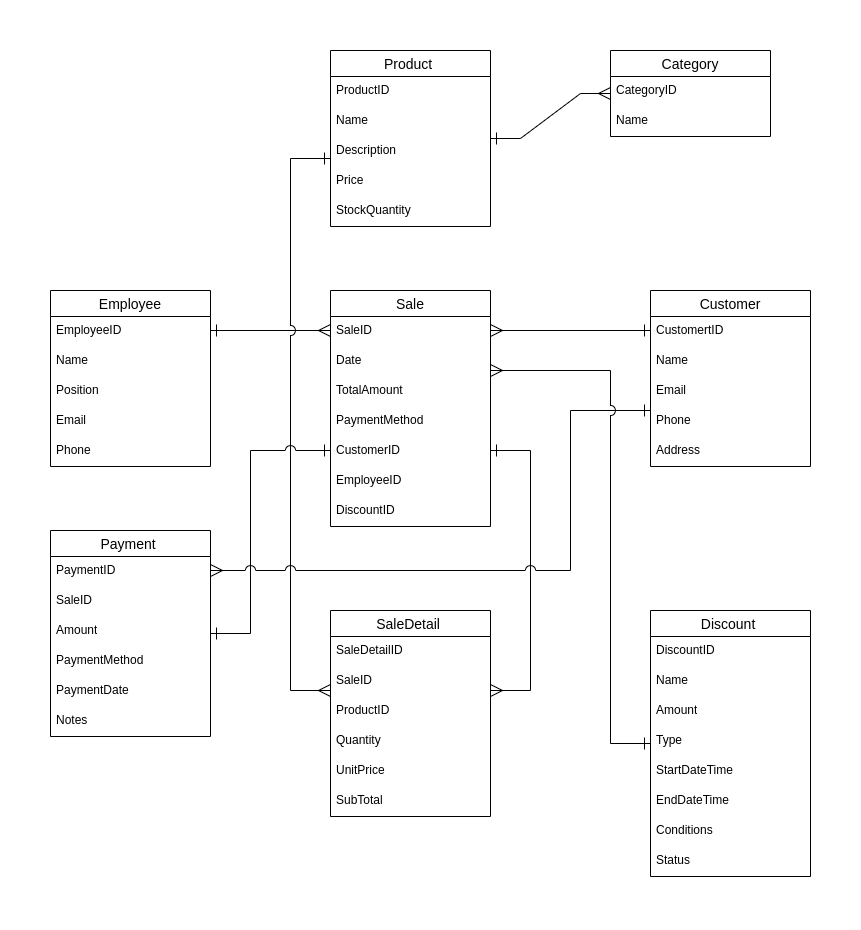

The diagram above was exported from draw.io. Its source (the exported page's mxGraphModel, read from the mxfile embedded in the PNG):
<mxGraphModel dx="880" dy="535" grid="1" gridSize="10" guides="1" tooltips="1" connect="1" arrows="1" fold="1" page="1" pageScale="1" pageWidth="850" pageHeight="1100" math="0" shadow="0">
  <root>
    <mxCell id="0" />
    <mxCell id="1" parent="0" />
    <mxCell id="y_VfSDoineU-YyAkOvzb-1" value="Product " style="swimlane;fontStyle=0;childLayout=stackLayout;horizontal=1;startSize=26;horizontalStack=0;resizeParent=1;resizeParentMax=0;resizeLast=0;collapsible=1;marginBottom=0;align=center;fontSize=14;" vertex="1" parent="1">
      <mxGeometry x="320" y="40" width="160" height="176" as="geometry" />
    </mxCell>
    <mxCell id="y_VfSDoineU-YyAkOvzb-2" value="ProductID" style="text;strokeColor=none;fillColor=none;spacingLeft=4;spacingRight=4;overflow=hidden;rotatable=0;points=[[0,0.5],[1,0.5]];portConstraint=eastwest;fontSize=12;whiteSpace=wrap;html=1;" vertex="1" parent="y_VfSDoineU-YyAkOvzb-1">
      <mxGeometry y="26" width="160" height="30" as="geometry" />
    </mxCell>
    <mxCell id="y_VfSDoineU-YyAkOvzb-3" value="Name" style="text;strokeColor=none;fillColor=none;spacingLeft=4;spacingRight=4;overflow=hidden;rotatable=0;points=[[0,0.5],[1,0.5]];portConstraint=eastwest;fontSize=12;whiteSpace=wrap;html=1;" vertex="1" parent="y_VfSDoineU-YyAkOvzb-1">
      <mxGeometry y="56" width="160" height="30" as="geometry" />
    </mxCell>
    <mxCell id="y_VfSDoineU-YyAkOvzb-5" value="Description" style="text;strokeColor=none;fillColor=none;spacingLeft=4;spacingRight=4;overflow=hidden;rotatable=0;points=[[0,0.5],[1,0.5]];portConstraint=eastwest;fontSize=12;whiteSpace=wrap;html=1;" vertex="1" parent="y_VfSDoineU-YyAkOvzb-1">
      <mxGeometry y="86" width="160" height="30" as="geometry" />
    </mxCell>
    <mxCell id="y_VfSDoineU-YyAkOvzb-4" value="Price" style="text;strokeColor=none;fillColor=none;spacingLeft=4;spacingRight=4;overflow=hidden;rotatable=0;points=[[0,0.5],[1,0.5]];portConstraint=eastwest;fontSize=12;whiteSpace=wrap;html=1;" vertex="1" parent="y_VfSDoineU-YyAkOvzb-1">
      <mxGeometry y="116" width="160" height="30" as="geometry" />
    </mxCell>
    <mxCell id="y_VfSDoineU-YyAkOvzb-6" value="StockQuantity" style="text;strokeColor=none;fillColor=none;spacingLeft=4;spacingRight=4;overflow=hidden;rotatable=0;points=[[0,0.5],[1,0.5]];portConstraint=eastwest;fontSize=12;whiteSpace=wrap;html=1;" vertex="1" parent="y_VfSDoineU-YyAkOvzb-1">
      <mxGeometry y="146" width="160" height="30" as="geometry" />
    </mxCell>
    <mxCell id="y_VfSDoineU-YyAkOvzb-8" value="Category" style="swimlane;fontStyle=0;childLayout=stackLayout;horizontal=1;startSize=26;horizontalStack=0;resizeParent=1;resizeParentMax=0;resizeLast=0;collapsible=1;marginBottom=0;align=center;fontSize=14;" vertex="1" parent="1">
      <mxGeometry x="600" y="40" width="160" height="86" as="geometry" />
    </mxCell>
    <mxCell id="y_VfSDoineU-YyAkOvzb-9" value="CategoryID" style="text;strokeColor=none;fillColor=none;spacingLeft=4;spacingRight=4;overflow=hidden;rotatable=0;points=[[0,0.5],[1,0.5]];portConstraint=eastwest;fontSize=12;whiteSpace=wrap;html=1;" vertex="1" parent="y_VfSDoineU-YyAkOvzb-8">
      <mxGeometry y="26" width="160" height="30" as="geometry" />
    </mxCell>
    <mxCell id="y_VfSDoineU-YyAkOvzb-10" value="Name" style="text;strokeColor=none;fillColor=none;spacingLeft=4;spacingRight=4;overflow=hidden;rotatable=0;points=[[0,0.5],[1,0.5]];portConstraint=eastwest;fontSize=12;whiteSpace=wrap;html=1;" vertex="1" parent="y_VfSDoineU-YyAkOvzb-8">
      <mxGeometry y="56" width="160" height="30" as="geometry" />
    </mxCell>
    <mxCell id="y_VfSDoineU-YyAkOvzb-14" value="Customer" style="swimlane;fontStyle=0;childLayout=stackLayout;horizontal=1;startSize=26;horizontalStack=0;resizeParent=1;resizeParentMax=0;resizeLast=0;collapsible=1;marginBottom=0;align=center;fontSize=14;" vertex="1" parent="1">
      <mxGeometry x="640" y="280" width="160" height="176" as="geometry" />
    </mxCell>
    <mxCell id="y_VfSDoineU-YyAkOvzb-15" value="CustomertID" style="text;strokeColor=none;fillColor=none;spacingLeft=4;spacingRight=4;overflow=hidden;rotatable=0;points=[[0,0.5],[1,0.5]];portConstraint=eastwest;fontSize=12;whiteSpace=wrap;html=1;" vertex="1" parent="y_VfSDoineU-YyAkOvzb-14">
      <mxGeometry y="26" width="160" height="30" as="geometry" />
    </mxCell>
    <mxCell id="y_VfSDoineU-YyAkOvzb-16" value="Name" style="text;strokeColor=none;fillColor=none;spacingLeft=4;spacingRight=4;overflow=hidden;rotatable=0;points=[[0,0.5],[1,0.5]];portConstraint=eastwest;fontSize=12;whiteSpace=wrap;html=1;" vertex="1" parent="y_VfSDoineU-YyAkOvzb-14">
      <mxGeometry y="56" width="160" height="30" as="geometry" />
    </mxCell>
    <mxCell id="y_VfSDoineU-YyAkOvzb-17" value="Email" style="text;strokeColor=none;fillColor=none;spacingLeft=4;spacingRight=4;overflow=hidden;rotatable=0;points=[[0,0.5],[1,0.5]];portConstraint=eastwest;fontSize=12;whiteSpace=wrap;html=1;" vertex="1" parent="y_VfSDoineU-YyAkOvzb-14">
      <mxGeometry y="86" width="160" height="30" as="geometry" />
    </mxCell>
    <mxCell id="y_VfSDoineU-YyAkOvzb-18" value="Phone" style="text;strokeColor=none;fillColor=none;spacingLeft=4;spacingRight=4;overflow=hidden;rotatable=0;points=[[0,0.5],[1,0.5]];portConstraint=eastwest;fontSize=12;whiteSpace=wrap;html=1;" vertex="1" parent="y_VfSDoineU-YyAkOvzb-14">
      <mxGeometry y="116" width="160" height="30" as="geometry" />
    </mxCell>
    <mxCell id="y_VfSDoineU-YyAkOvzb-19" value="Address" style="text;strokeColor=none;fillColor=none;spacingLeft=4;spacingRight=4;overflow=hidden;rotatable=0;points=[[0,0.5],[1,0.5]];portConstraint=eastwest;fontSize=12;whiteSpace=wrap;html=1;" vertex="1" parent="y_VfSDoineU-YyAkOvzb-14">
      <mxGeometry y="146" width="160" height="30" as="geometry" />
    </mxCell>
    <mxCell id="y_VfSDoineU-YyAkOvzb-20" value="Employee" style="swimlane;fontStyle=0;childLayout=stackLayout;horizontal=1;startSize=26;horizontalStack=0;resizeParent=1;resizeParentMax=0;resizeLast=0;collapsible=1;marginBottom=0;align=center;fontSize=14;" vertex="1" parent="1">
      <mxGeometry x="40" y="280" width="160" height="176" as="geometry" />
    </mxCell>
    <mxCell id="y_VfSDoineU-YyAkOvzb-21" value="EmployeeID" style="text;strokeColor=none;fillColor=none;spacingLeft=4;spacingRight=4;overflow=hidden;rotatable=0;points=[[0,0.5],[1,0.5]];portConstraint=eastwest;fontSize=12;whiteSpace=wrap;html=1;" vertex="1" parent="y_VfSDoineU-YyAkOvzb-20">
      <mxGeometry y="26" width="160" height="30" as="geometry" />
    </mxCell>
    <mxCell id="y_VfSDoineU-YyAkOvzb-22" value="Name" style="text;strokeColor=none;fillColor=none;spacingLeft=4;spacingRight=4;overflow=hidden;rotatable=0;points=[[0,0.5],[1,0.5]];portConstraint=eastwest;fontSize=12;whiteSpace=wrap;html=1;" vertex="1" parent="y_VfSDoineU-YyAkOvzb-20">
      <mxGeometry y="56" width="160" height="30" as="geometry" />
    </mxCell>
    <mxCell id="y_VfSDoineU-YyAkOvzb-23" value="Position" style="text;strokeColor=none;fillColor=none;spacingLeft=4;spacingRight=4;overflow=hidden;rotatable=0;points=[[0,0.5],[1,0.5]];portConstraint=eastwest;fontSize=12;whiteSpace=wrap;html=1;" vertex="1" parent="y_VfSDoineU-YyAkOvzb-20">
      <mxGeometry y="86" width="160" height="30" as="geometry" />
    </mxCell>
    <mxCell id="y_VfSDoineU-YyAkOvzb-25" value="Email" style="text;strokeColor=none;fillColor=none;spacingLeft=4;spacingRight=4;overflow=hidden;rotatable=0;points=[[0,0.5],[1,0.5]];portConstraint=eastwest;fontSize=12;whiteSpace=wrap;html=1;" vertex="1" parent="y_VfSDoineU-YyAkOvzb-20">
      <mxGeometry y="116" width="160" height="30" as="geometry" />
    </mxCell>
    <mxCell id="y_VfSDoineU-YyAkOvzb-24" value="Phone" style="text;strokeColor=none;fillColor=none;spacingLeft=4;spacingRight=4;overflow=hidden;rotatable=0;points=[[0,0.5],[1,0.5]];portConstraint=eastwest;fontSize=12;whiteSpace=wrap;html=1;" vertex="1" parent="y_VfSDoineU-YyAkOvzb-20">
      <mxGeometry y="146" width="160" height="30" as="geometry" />
    </mxCell>
    <mxCell id="y_VfSDoineU-YyAkOvzb-26" value="Sale" style="swimlane;fontStyle=0;childLayout=stackLayout;horizontal=1;startSize=26;horizontalStack=0;resizeParent=1;resizeParentMax=0;resizeLast=0;collapsible=1;marginBottom=0;align=center;fontSize=14;" vertex="1" parent="1">
      <mxGeometry x="320" y="280" width="160" height="236" as="geometry" />
    </mxCell>
    <mxCell id="y_VfSDoineU-YyAkOvzb-27" value="SaleID" style="text;strokeColor=none;fillColor=none;spacingLeft=4;spacingRight=4;overflow=hidden;rotatable=0;points=[[0,0.5],[1,0.5]];portConstraint=eastwest;fontSize=12;whiteSpace=wrap;html=1;" vertex="1" parent="y_VfSDoineU-YyAkOvzb-26">
      <mxGeometry y="26" width="160" height="30" as="geometry" />
    </mxCell>
    <mxCell id="y_VfSDoineU-YyAkOvzb-28" value="Date" style="text;strokeColor=none;fillColor=none;spacingLeft=4;spacingRight=4;overflow=hidden;rotatable=0;points=[[0,0.5],[1,0.5]];portConstraint=eastwest;fontSize=12;whiteSpace=wrap;html=1;" vertex="1" parent="y_VfSDoineU-YyAkOvzb-26">
      <mxGeometry y="56" width="160" height="30" as="geometry" />
    </mxCell>
    <mxCell id="y_VfSDoineU-YyAkOvzb-29" value="TotalAmount" style="text;strokeColor=none;fillColor=none;spacingLeft=4;spacingRight=4;overflow=hidden;rotatable=0;points=[[0,0.5],[1,0.5]];portConstraint=eastwest;fontSize=12;whiteSpace=wrap;html=1;" vertex="1" parent="y_VfSDoineU-YyAkOvzb-26">
      <mxGeometry y="86" width="160" height="30" as="geometry" />
    </mxCell>
    <mxCell id="y_VfSDoineU-YyAkOvzb-30" value="PaymentMethod" style="text;strokeColor=none;fillColor=none;spacingLeft=4;spacingRight=4;overflow=hidden;rotatable=0;points=[[0,0.5],[1,0.5]];portConstraint=eastwest;fontSize=12;whiteSpace=wrap;html=1;" vertex="1" parent="y_VfSDoineU-YyAkOvzb-26">
      <mxGeometry y="116" width="160" height="30" as="geometry" />
    </mxCell>
    <mxCell id="y_VfSDoineU-YyAkOvzb-31" value="CustomerID" style="text;strokeColor=none;fillColor=none;spacingLeft=4;spacingRight=4;overflow=hidden;rotatable=0;points=[[0,0.5],[1,0.5]];portConstraint=eastwest;fontSize=12;whiteSpace=wrap;html=1;" vertex="1" parent="y_VfSDoineU-YyAkOvzb-26">
      <mxGeometry y="146" width="160" height="30" as="geometry" />
    </mxCell>
    <mxCell id="y_VfSDoineU-YyAkOvzb-32" value="EmployeeID" style="text;strokeColor=none;fillColor=none;spacingLeft=4;spacingRight=4;overflow=hidden;rotatable=0;points=[[0,0.5],[1,0.5]];portConstraint=eastwest;fontSize=12;whiteSpace=wrap;html=1;" vertex="1" parent="y_VfSDoineU-YyAkOvzb-26">
      <mxGeometry y="176" width="160" height="30" as="geometry" />
    </mxCell>
    <mxCell id="y_VfSDoineU-YyAkOvzb-57" value="DiscountID" style="text;strokeColor=none;fillColor=none;spacingLeft=4;spacingRight=4;overflow=hidden;rotatable=0;points=[[0,0.5],[1,0.5]];portConstraint=eastwest;fontSize=12;whiteSpace=wrap;html=1;" vertex="1" parent="y_VfSDoineU-YyAkOvzb-26">
      <mxGeometry y="206" width="160" height="30" as="geometry" />
    </mxCell>
    <mxCell id="y_VfSDoineU-YyAkOvzb-33" value="SaleDetail " style="swimlane;fontStyle=0;childLayout=stackLayout;horizontal=1;startSize=26;horizontalStack=0;resizeParent=1;resizeParentMax=0;resizeLast=0;collapsible=1;marginBottom=0;align=center;fontSize=14;" vertex="1" parent="1">
      <mxGeometry x="320" y="600" width="160" height="206" as="geometry" />
    </mxCell>
    <mxCell id="y_VfSDoineU-YyAkOvzb-34" value="SaleDetailID" style="text;strokeColor=none;fillColor=none;spacingLeft=4;spacingRight=4;overflow=hidden;rotatable=0;points=[[0,0.5],[1,0.5]];portConstraint=eastwest;fontSize=12;whiteSpace=wrap;html=1;" vertex="1" parent="y_VfSDoineU-YyAkOvzb-33">
      <mxGeometry y="26" width="160" height="30" as="geometry" />
    </mxCell>
    <mxCell id="y_VfSDoineU-YyAkOvzb-35" value="SaleID" style="text;strokeColor=none;fillColor=none;spacingLeft=4;spacingRight=4;overflow=hidden;rotatable=0;points=[[0,0.5],[1,0.5]];portConstraint=eastwest;fontSize=12;whiteSpace=wrap;html=1;" vertex="1" parent="y_VfSDoineU-YyAkOvzb-33">
      <mxGeometry y="56" width="160" height="30" as="geometry" />
    </mxCell>
    <mxCell id="y_VfSDoineU-YyAkOvzb-36" value="ProductID" style="text;strokeColor=none;fillColor=none;spacingLeft=4;spacingRight=4;overflow=hidden;rotatable=0;points=[[0,0.5],[1,0.5]];portConstraint=eastwest;fontSize=12;whiteSpace=wrap;html=1;" vertex="1" parent="y_VfSDoineU-YyAkOvzb-33">
      <mxGeometry y="86" width="160" height="30" as="geometry" />
    </mxCell>
    <mxCell id="y_VfSDoineU-YyAkOvzb-37" value="Quantity" style="text;strokeColor=none;fillColor=none;spacingLeft=4;spacingRight=4;overflow=hidden;rotatable=0;points=[[0,0.5],[1,0.5]];portConstraint=eastwest;fontSize=12;whiteSpace=wrap;html=1;" vertex="1" parent="y_VfSDoineU-YyAkOvzb-33">
      <mxGeometry y="116" width="160" height="30" as="geometry" />
    </mxCell>
    <mxCell id="y_VfSDoineU-YyAkOvzb-38" value="UnitPrice" style="text;strokeColor=none;fillColor=none;spacingLeft=4;spacingRight=4;overflow=hidden;rotatable=0;points=[[0,0.5],[1,0.5]];portConstraint=eastwest;fontSize=12;whiteSpace=wrap;html=1;" vertex="1" parent="y_VfSDoineU-YyAkOvzb-33">
      <mxGeometry y="146" width="160" height="30" as="geometry" />
    </mxCell>
    <mxCell id="y_VfSDoineU-YyAkOvzb-39" value="SubTotal" style="text;strokeColor=none;fillColor=none;spacingLeft=4;spacingRight=4;overflow=hidden;rotatable=0;points=[[0,0.5],[1,0.5]];portConstraint=eastwest;fontSize=12;whiteSpace=wrap;html=1;" vertex="1" parent="y_VfSDoineU-YyAkOvzb-33">
      <mxGeometry y="176" width="160" height="30" as="geometry" />
    </mxCell>
    <mxCell id="y_VfSDoineU-YyAkOvzb-40" value="" style="edgeStyle=entityRelationEdgeStyle;fontSize=12;html=1;endArrow=ERone;endFill=1;rounded=0;strokeWidth=1;endSize=10;startSize=10;jumpSize=10;startArrow=ERmany;startFill=0;jumpStyle=arc;" edge="1" parent="1" source="y_VfSDoineU-YyAkOvzb-8" target="y_VfSDoineU-YyAkOvzb-1">
      <mxGeometry width="100" height="100" relative="1" as="geometry">
        <mxPoint x="650" y="320" as="sourcePoint" />
        <mxPoint x="750" y="220" as="targetPoint" />
      </mxGeometry>
    </mxCell>
    <mxCell id="y_VfSDoineU-YyAkOvzb-41" value="" style="edgeStyle=orthogonalEdgeStyle;fontSize=12;html=1;endArrow=ERone;endFill=1;rounded=0;strokeWidth=1;endSize=10;startSize=10;jumpSize=10;startArrow=ERmany;startFill=0;jumpStyle=arc;" edge="1" parent="1" source="y_VfSDoineU-YyAkOvzb-26" target="y_VfSDoineU-YyAkOvzb-14">
      <mxGeometry width="100" height="100" relative="1" as="geometry">
        <mxPoint x="660" y="216" as="sourcePoint" />
        <mxPoint x="540" y="261" as="targetPoint" />
        <Array as="points">
          <mxPoint x="560" y="320" />
          <mxPoint x="560" y="320" />
        </Array>
      </mxGeometry>
    </mxCell>
    <mxCell id="y_VfSDoineU-YyAkOvzb-42" value="" style="edgeStyle=orthogonalEdgeStyle;fontSize=12;html=1;endArrow=ERone;endFill=1;rounded=0;strokeWidth=1;endSize=10;startSize=10;jumpSize=10;startArrow=ERmany;startFill=0;jumpStyle=arc;" edge="1" parent="1" source="y_VfSDoineU-YyAkOvzb-26" target="y_VfSDoineU-YyAkOvzb-20">
      <mxGeometry width="100" height="100" relative="1" as="geometry">
        <mxPoint x="260" y="310" as="sourcePoint" />
        <mxPoint x="610" y="378" as="targetPoint" />
        <Array as="points">
          <mxPoint x="240" y="320" />
          <mxPoint x="240" y="320" />
        </Array>
      </mxGeometry>
    </mxCell>
    <mxCell id="y_VfSDoineU-YyAkOvzb-43" value="" style="edgeStyle=orthogonalEdgeStyle;fontSize=12;html=1;endArrow=ERone;endFill=1;rounded=0;strokeWidth=1;endSize=10;startSize=10;jumpSize=10;startArrow=ERmany;startFill=0;jumpStyle=arc;" edge="1" parent="1" source="y_VfSDoineU-YyAkOvzb-33" target="y_VfSDoineU-YyAkOvzb-26">
      <mxGeometry width="100" height="100" relative="1" as="geometry">
        <mxPoint x="330" y="393" as="sourcePoint" />
        <mxPoint x="210" y="378" as="targetPoint" />
        <Array as="points">
          <mxPoint x="520" y="680" />
          <mxPoint x="520" y="440" />
        </Array>
      </mxGeometry>
    </mxCell>
    <mxCell id="y_VfSDoineU-YyAkOvzb-46" value="" style="fontSize=12;html=1;endArrow=ERone;endFill=1;rounded=0;strokeWidth=1;endSize=10;startSize=10;jumpSize=10;startArrow=ERmany;startFill=0;edgeStyle=orthogonalEdgeStyle;jumpStyle=arc;" edge="1" parent="1" source="y_VfSDoineU-YyAkOvzb-33" target="y_VfSDoineU-YyAkOvzb-1">
      <mxGeometry width="100" height="100" relative="1" as="geometry">
        <mxPoint x="250" y="634.9999999999998" as="sourcePoint" />
        <mxPoint x="250" y="160.0000000000001" as="targetPoint" />
        <Array as="points">
          <mxPoint x="280" y="680" />
          <mxPoint x="280" y="148" />
        </Array>
      </mxGeometry>
    </mxCell>
    <mxCell id="y_VfSDoineU-YyAkOvzb-47" value="Payment " style="swimlane;fontStyle=0;childLayout=stackLayout;horizontal=1;startSize=26;horizontalStack=0;resizeParent=1;resizeParentMax=0;resizeLast=0;collapsible=1;marginBottom=0;align=center;fontSize=14;" vertex="1" parent="1">
      <mxGeometry x="40" y="520" width="160" height="206" as="geometry" />
    </mxCell>
    <mxCell id="y_VfSDoineU-YyAkOvzb-48" value="PaymentID" style="text;strokeColor=none;fillColor=none;spacingLeft=4;spacingRight=4;overflow=hidden;rotatable=0;points=[[0,0.5],[1,0.5]];portConstraint=eastwest;fontSize=12;whiteSpace=wrap;html=1;fontStyle=0" vertex="1" parent="y_VfSDoineU-YyAkOvzb-47">
      <mxGeometry y="26" width="160" height="30" as="geometry" />
    </mxCell>
    <mxCell id="y_VfSDoineU-YyAkOvzb-49" value="SaleID" style="text;strokeColor=none;fillColor=none;spacingLeft=4;spacingRight=4;overflow=hidden;rotatable=0;points=[[0,0.5],[1,0.5]];portConstraint=eastwest;fontSize=12;whiteSpace=wrap;html=1;fontStyle=0" vertex="1" parent="y_VfSDoineU-YyAkOvzb-47">
      <mxGeometry y="56" width="160" height="30" as="geometry" />
    </mxCell>
    <mxCell id="y_VfSDoineU-YyAkOvzb-50" value="Amount" style="text;strokeColor=none;fillColor=none;spacingLeft=4;spacingRight=4;overflow=hidden;rotatable=0;points=[[0,0.5],[1,0.5]];portConstraint=eastwest;fontSize=12;whiteSpace=wrap;html=1;fontStyle=0" vertex="1" parent="y_VfSDoineU-YyAkOvzb-47">
      <mxGeometry y="86" width="160" height="30" as="geometry" />
    </mxCell>
    <mxCell id="y_VfSDoineU-YyAkOvzb-51" value="PaymentMethod" style="text;strokeColor=none;fillColor=none;spacingLeft=4;spacingRight=4;overflow=hidden;rotatable=0;points=[[0,0.5],[1,0.5]];portConstraint=eastwest;fontSize=12;whiteSpace=wrap;html=1;fontStyle=0" vertex="1" parent="y_VfSDoineU-YyAkOvzb-47">
      <mxGeometry y="116" width="160" height="30" as="geometry" />
    </mxCell>
    <mxCell id="y_VfSDoineU-YyAkOvzb-52" value="PaymentDate" style="text;strokeColor=none;fillColor=none;spacingLeft=4;spacingRight=4;overflow=hidden;rotatable=0;points=[[0,0.5],[1,0.5]];portConstraint=eastwest;fontSize=12;whiteSpace=wrap;html=1;fontStyle=0" vertex="1" parent="y_VfSDoineU-YyAkOvzb-47">
      <mxGeometry y="146" width="160" height="30" as="geometry" />
    </mxCell>
    <mxCell id="y_VfSDoineU-YyAkOvzb-53" value="Notes" style="text;strokeColor=none;fillColor=none;spacingLeft=4;spacingRight=4;overflow=hidden;rotatable=0;points=[[0,0.5],[1,0.5]];portConstraint=eastwest;fontSize=12;whiteSpace=wrap;html=1;fontStyle=0" vertex="1" parent="y_VfSDoineU-YyAkOvzb-47">
      <mxGeometry y="176" width="160" height="30" as="geometry" />
    </mxCell>
    <mxCell id="y_VfSDoineU-YyAkOvzb-54" value="" style="edgeStyle=orthogonalEdgeStyle;fontSize=12;html=1;endArrow=ERone;endFill=1;rounded=0;strokeWidth=1;endSize=10;startSize=10;jumpSize=10;startArrow=ERone;startFill=0;jumpStyle=arc;" edge="1" parent="1" source="y_VfSDoineU-YyAkOvzb-47" target="y_VfSDoineU-YyAkOvzb-26">
      <mxGeometry width="100" height="100" relative="1" as="geometry">
        <mxPoint x="280" y="495" as="sourcePoint" />
        <mxPoint x="160" y="480" as="targetPoint" />
        <Array as="points">
          <mxPoint x="240" y="623" />
          <mxPoint x="240" y="440" />
        </Array>
      </mxGeometry>
    </mxCell>
    <mxCell id="y_VfSDoineU-YyAkOvzb-56" value="" style="edgeStyle=orthogonalEdgeStyle;fontSize=12;html=1;endArrow=ERone;endFill=1;rounded=0;strokeWidth=1;endSize=10;startSize=10;jumpSize=10;startArrow=ERmany;startFill=0;jumpStyle=arc;" edge="1" parent="1" source="y_VfSDoineU-YyAkOvzb-47" target="y_VfSDoineU-YyAkOvzb-14">
      <mxGeometry width="100" height="100" relative="1" as="geometry">
        <mxPoint x="490" y="393" as="sourcePoint" />
        <mxPoint x="610" y="378" as="targetPoint" />
        <Array as="points">
          <mxPoint x="560" y="560" />
          <mxPoint x="560" y="400" />
        </Array>
      </mxGeometry>
    </mxCell>
    <mxCell id="y_VfSDoineU-YyAkOvzb-58" value="Discount " style="swimlane;fontStyle=0;childLayout=stackLayout;horizontal=1;startSize=26;horizontalStack=0;resizeParent=1;resizeParentMax=0;resizeLast=0;collapsible=1;marginBottom=0;align=center;fontSize=14;" vertex="1" parent="1">
      <mxGeometry x="640" y="600" width="160" height="266" as="geometry" />
    </mxCell>
    <mxCell id="y_VfSDoineU-YyAkOvzb-59" value="DiscountID" style="text;strokeColor=none;fillColor=none;spacingLeft=4;spacingRight=4;overflow=hidden;rotatable=0;points=[[0,0.5],[1,0.5]];portConstraint=eastwest;fontSize=12;whiteSpace=wrap;html=1;" vertex="1" parent="y_VfSDoineU-YyAkOvzb-58">
      <mxGeometry y="26" width="160" height="30" as="geometry" />
    </mxCell>
    <mxCell id="y_VfSDoineU-YyAkOvzb-60" value="Name" style="text;strokeColor=none;fillColor=none;spacingLeft=4;spacingRight=4;overflow=hidden;rotatable=0;points=[[0,0.5],[1,0.5]];portConstraint=eastwest;fontSize=12;whiteSpace=wrap;html=1;" vertex="1" parent="y_VfSDoineU-YyAkOvzb-58">
      <mxGeometry y="56" width="160" height="30" as="geometry" />
    </mxCell>
    <mxCell id="y_VfSDoineU-YyAkOvzb-61" value="Amount" style="text;strokeColor=none;fillColor=none;spacingLeft=4;spacingRight=4;overflow=hidden;rotatable=0;points=[[0,0.5],[1,0.5]];portConstraint=eastwest;fontSize=12;whiteSpace=wrap;html=1;" vertex="1" parent="y_VfSDoineU-YyAkOvzb-58">
      <mxGeometry y="86" width="160" height="30" as="geometry" />
    </mxCell>
    <mxCell id="y_VfSDoineU-YyAkOvzb-62" value="Type" style="text;strokeColor=none;fillColor=none;spacingLeft=4;spacingRight=4;overflow=hidden;rotatable=0;points=[[0,0.5],[1,0.5]];portConstraint=eastwest;fontSize=12;whiteSpace=wrap;html=1;" vertex="1" parent="y_VfSDoineU-YyAkOvzb-58">
      <mxGeometry y="116" width="160" height="30" as="geometry" />
    </mxCell>
    <mxCell id="y_VfSDoineU-YyAkOvzb-63" value="StartDateTime" style="text;strokeColor=none;fillColor=none;spacingLeft=4;spacingRight=4;overflow=hidden;rotatable=0;points=[[0,0.5],[1,0.5]];portConstraint=eastwest;fontSize=12;whiteSpace=wrap;html=1;" vertex="1" parent="y_VfSDoineU-YyAkOvzb-58">
      <mxGeometry y="146" width="160" height="30" as="geometry" />
    </mxCell>
    <mxCell id="y_VfSDoineU-YyAkOvzb-64" value="EndDateTime" style="text;strokeColor=none;fillColor=none;spacingLeft=4;spacingRight=4;overflow=hidden;rotatable=0;points=[[0,0.5],[1,0.5]];portConstraint=eastwest;fontSize=12;whiteSpace=wrap;html=1;" vertex="1" parent="y_VfSDoineU-YyAkOvzb-58">
      <mxGeometry y="176" width="160" height="30" as="geometry" />
    </mxCell>
    <mxCell id="y_VfSDoineU-YyAkOvzb-65" value="Conditions" style="text;strokeColor=none;fillColor=none;spacingLeft=4;spacingRight=4;overflow=hidden;rotatable=0;points=[[0,0.5],[1,0.5]];portConstraint=eastwest;fontSize=12;whiteSpace=wrap;html=1;" vertex="1" parent="y_VfSDoineU-YyAkOvzb-58">
      <mxGeometry y="206" width="160" height="30" as="geometry" />
    </mxCell>
    <mxCell id="y_VfSDoineU-YyAkOvzb-66" value="Status" style="text;strokeColor=none;fillColor=none;spacingLeft=4;spacingRight=4;overflow=hidden;rotatable=0;points=[[0,0.5],[1,0.5]];portConstraint=eastwest;fontSize=12;whiteSpace=wrap;html=1;" vertex="1" parent="y_VfSDoineU-YyAkOvzb-58">
      <mxGeometry y="236" width="160" height="30" as="geometry" />
    </mxCell>
    <mxCell id="y_VfSDoineU-YyAkOvzb-67" value="" style="edgeStyle=orthogonalEdgeStyle;fontSize=12;html=1;endArrow=ERone;endFill=1;rounded=0;strokeWidth=1;endSize=10;startSize=10;jumpSize=10;startArrow=ERmany;startFill=0;jumpStyle=arc;" edge="1" parent="1" source="y_VfSDoineU-YyAkOvzb-26" target="y_VfSDoineU-YyAkOvzb-58">
      <mxGeometry width="100" height="100" relative="1" as="geometry">
        <mxPoint x="490" y="408" as="sourcePoint" />
        <mxPoint x="610" y="378" as="targetPoint" />
        <Array as="points">
          <mxPoint x="600" y="360" />
        </Array>
      </mxGeometry>
    </mxCell>
  </root>
</mxGraphModel>